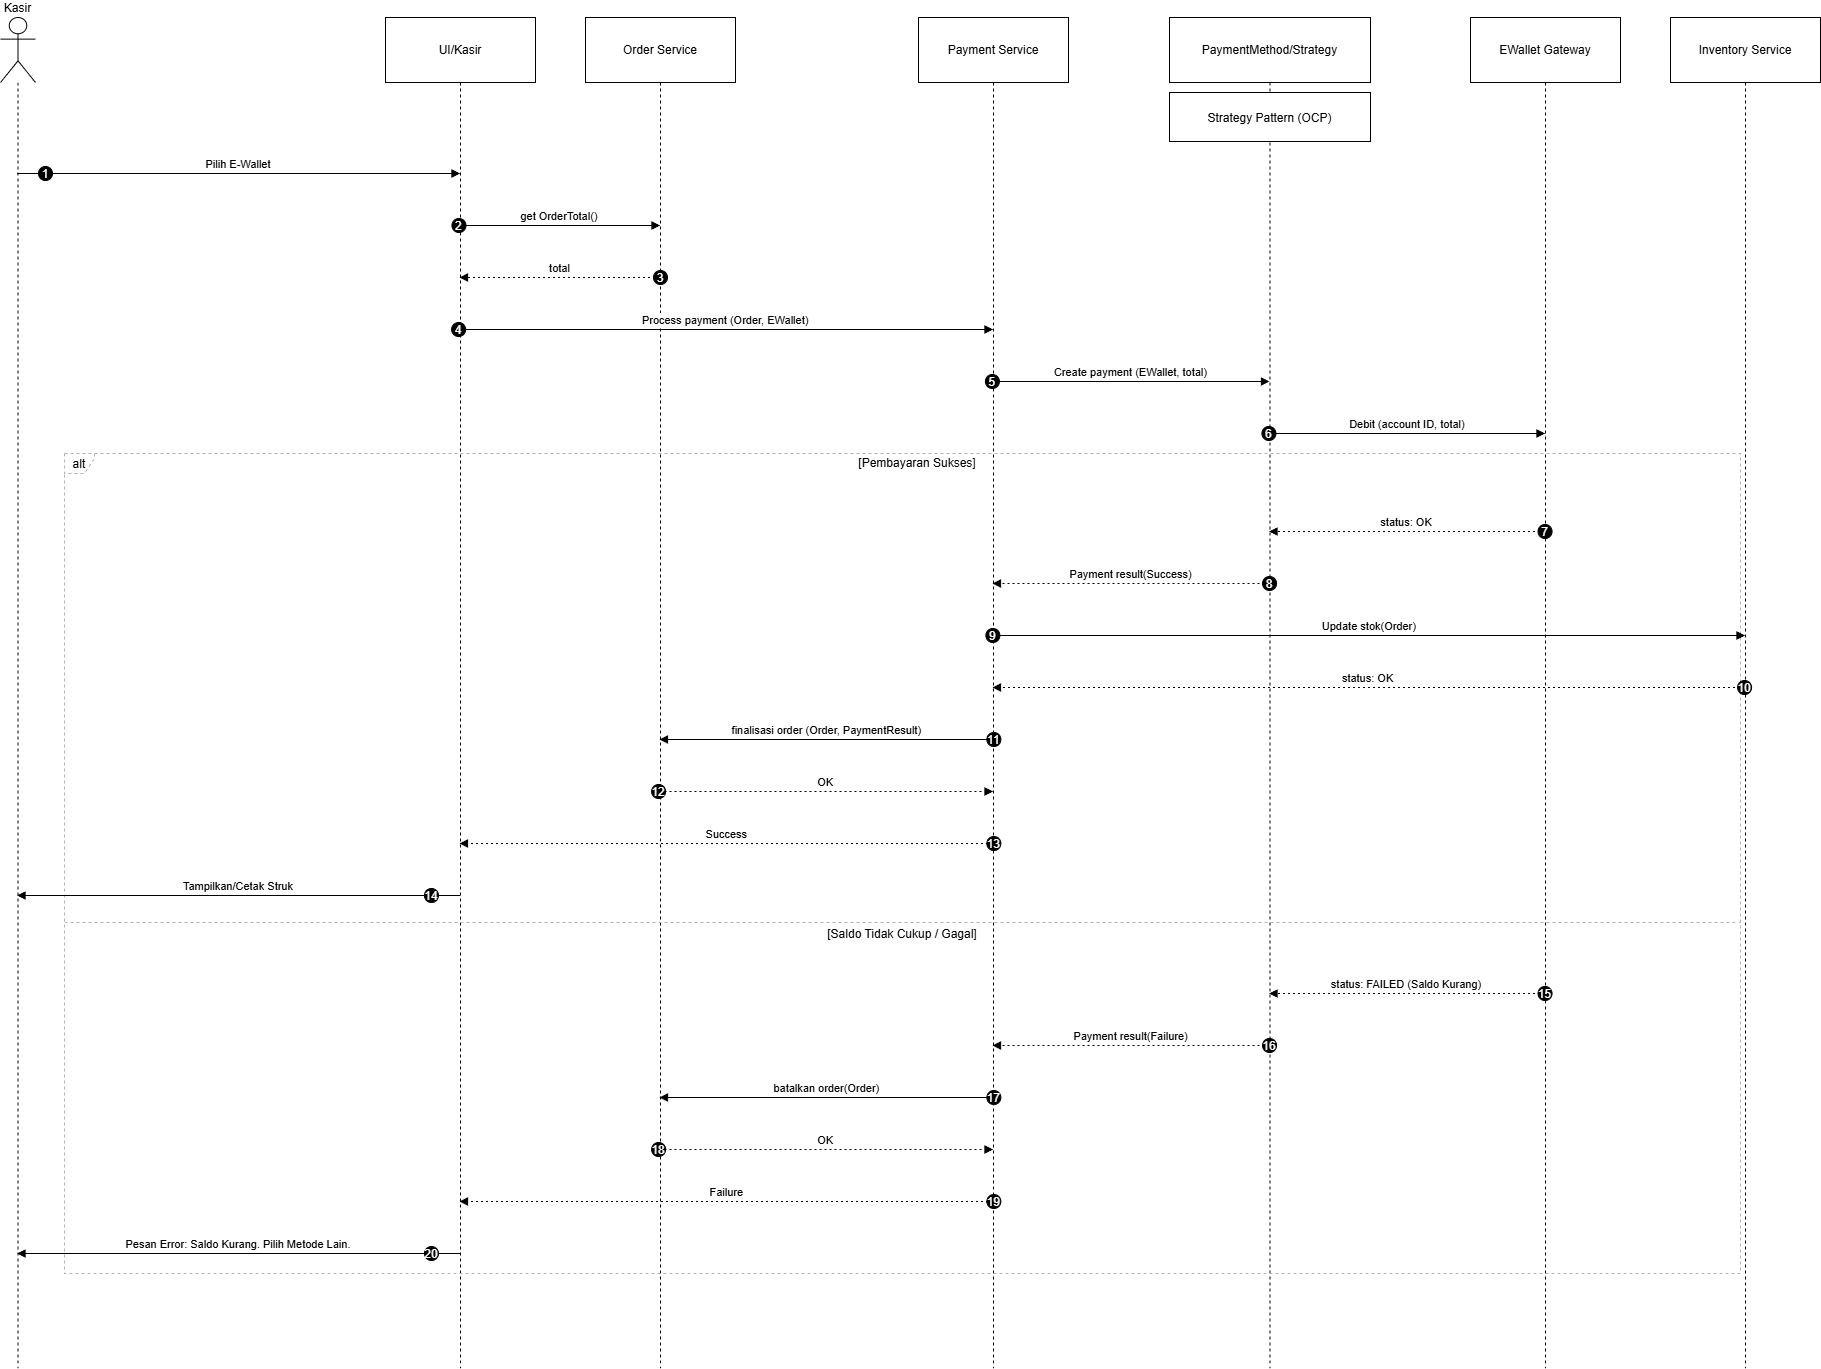

The diagram above was exported from draw.io. Its source (the exported page's mxGraphModel, read from the mxfile embedded in the PNG):
<mxGraphModel dx="3178" dy="1663" grid="1" gridSize="10" guides="1" tooltips="1" connect="1" arrows="1" fold="1" page="1" pageScale="1" pageWidth="850" pageHeight="1100" math="0" shadow="0">
  <root>
    <mxCell id="0" />
    <mxCell id="1" parent="0" />
    <mxCell id="5HbCzB9_sdykzsMTFHPt-48" parent="1" style="shape=umlLifeline;perimeter=lifelinePerimeter;whiteSpace=wrap;container=1;dropTarget=0;collapsible=0;recursiveResize=0;outlineConnect=0;portConstraint=eastwest;participant=umlActor;verticalAlign=bottom;labelPosition=center;verticalLabelPosition=top;align=center;size=65;" value="Kasir" vertex="1">
      <mxGeometry height="1351" width="35" x="20" y="20" as="geometry" />
    </mxCell>
    <mxCell id="5HbCzB9_sdykzsMTFHPt-49" parent="1" style="shape=umlLifeline;perimeter=lifelinePerimeter;whiteSpace=wrap;container=1;dropTarget=0;collapsible=0;recursiveResize=0;outlineConnect=0;portConstraint=eastwest;size=65;" value="UI/Kasir" vertex="1">
      <mxGeometry height="1351" width="150" x="405" y="20" as="geometry" />
    </mxCell>
    <mxCell id="5HbCzB9_sdykzsMTFHPt-50" parent="1" style="shape=umlLifeline;perimeter=lifelinePerimeter;whiteSpace=wrap;container=1;dropTarget=0;collapsible=0;recursiveResize=0;outlineConnect=0;portConstraint=eastwest;size=65;" value="Order Service" vertex="1">
      <mxGeometry height="1351" width="150" x="605" y="20" as="geometry" />
    </mxCell>
    <mxCell id="5HbCzB9_sdykzsMTFHPt-51" parent="1" style="shape=umlLifeline;perimeter=lifelinePerimeter;whiteSpace=wrap;container=1;dropTarget=0;collapsible=0;recursiveResize=0;outlineConnect=0;portConstraint=eastwest;size=65;" value="Payment Service" vertex="1">
      <mxGeometry height="1351" width="150" x="938" y="20" as="geometry" />
    </mxCell>
    <mxCell id="5HbCzB9_sdykzsMTFHPt-52" parent="1" style="shape=umlLifeline;perimeter=lifelinePerimeter;whiteSpace=wrap;container=1;dropTarget=0;collapsible=0;recursiveResize=0;outlineConnect=0;portConstraint=eastwest;size=65;" value="PaymentMethod/Strategy" vertex="1">
      <mxGeometry height="1351" width="201" x="1189" y="20" as="geometry" />
    </mxCell>
    <mxCell id="5HbCzB9_sdykzsMTFHPt-53" parent="1" style="shape=umlLifeline;perimeter=lifelinePerimeter;whiteSpace=wrap;container=1;dropTarget=0;collapsible=0;recursiveResize=0;outlineConnect=0;portConstraint=eastwest;size=65;" value="EWallet Gateway" vertex="1">
      <mxGeometry height="1351" width="150" x="1490" y="20" as="geometry" />
    </mxCell>
    <mxCell id="5HbCzB9_sdykzsMTFHPt-54" parent="1" style="shape=umlLifeline;perimeter=lifelinePerimeter;whiteSpace=wrap;container=1;dropTarget=0;collapsible=0;recursiveResize=0;outlineConnect=0;portConstraint=eastwest;size=65;" value="Inventory Service" vertex="1">
      <mxGeometry height="1351" width="150" x="1690" y="20" as="geometry" />
    </mxCell>
    <mxCell id="5HbCzB9_sdykzsMTFHPt-98" parent="1" style="fillColor=#FFFFFF;strokeColor=#000000;" value="Strategy Pattern (OCP)" vertex="1">
      <mxGeometry height="49" width="201" x="1189" y="95" as="geometry" />
    </mxCell>
    <mxCell id="5HbCzB9_sdykzsMTFHPt-58" edge="1" parent="1" source="5HbCzB9_sdykzsMTFHPt-48" style="verticalAlign=bottom;edgeStyle=elbowEdgeStyle;elbow=vertical;curved=0;rounded=0;endArrow=block;" target="5HbCzB9_sdykzsMTFHPt-49" value="Pilih E-Wallet">
      <mxGeometry relative="1" as="geometry">
        <Array as="points">
          <mxPoint x="296" y="176" />
        </Array>
      </mxGeometry>
    </mxCell>
    <mxCell id="5HbCzB9_sdykzsMTFHPt-59" parent="5HbCzB9_sdykzsMTFHPt-58" style="ellipse;aspect=fixed;fillColor=#000000;align=center;fontColor=#FFFFFF;" value="1" vertex="1">
      <mxGeometry height="14" relative="1" width="14" as="geometry">
        <mxPoint x="-200" y="-7" as="offset" />
      </mxGeometry>
    </mxCell>
    <mxCell id="5HbCzB9_sdykzsMTFHPt-60" edge="1" parent="1" source="5HbCzB9_sdykzsMTFHPt-49" style="verticalAlign=bottom;edgeStyle=elbowEdgeStyle;elbow=vertical;curved=0;rounded=0;endArrow=block;" target="5HbCzB9_sdykzsMTFHPt-50" value="get OrderTotal()">
      <mxGeometry relative="1" as="geometry">
        <Array as="points">
          <mxPoint x="589" y="228" />
        </Array>
      </mxGeometry>
    </mxCell>
    <mxCell id="5HbCzB9_sdykzsMTFHPt-61" parent="5HbCzB9_sdykzsMTFHPt-60" style="ellipse;aspect=fixed;fillColor=#000000;align=center;fontColor=#FFFFFF;" value="2" vertex="1">
      <mxGeometry height="14" relative="1" width="14" as="geometry">
        <mxPoint x="-107.5" y="-7" as="offset" />
      </mxGeometry>
    </mxCell>
    <mxCell id="5HbCzB9_sdykzsMTFHPt-62" edge="1" parent="1" source="5HbCzB9_sdykzsMTFHPt-50" style="verticalAlign=bottom;edgeStyle=elbowEdgeStyle;elbow=vertical;curved=0;rounded=0;dashed=1;dashPattern=2 3;endArrow=block;" target="5HbCzB9_sdykzsMTFHPt-49" value="total">
      <mxGeometry relative="1" as="geometry">
        <Array as="points">
          <mxPoint x="592" y="280" />
        </Array>
      </mxGeometry>
    </mxCell>
    <mxCell id="5HbCzB9_sdykzsMTFHPt-63" parent="5HbCzB9_sdykzsMTFHPt-62" style="ellipse;aspect=fixed;fillColor=#000000;align=center;fontColor=#FFFFFF;" value="3" vertex="1">
      <mxGeometry height="14" relative="1" width="14" as="geometry">
        <mxPoint x="93.5" y="-7" as="offset" />
      </mxGeometry>
    </mxCell>
    <mxCell id="5HbCzB9_sdykzsMTFHPt-64" edge="1" parent="1" source="5HbCzB9_sdykzsMTFHPt-49" style="verticalAlign=bottom;edgeStyle=elbowEdgeStyle;elbow=vertical;curved=0;rounded=0;endArrow=block;" target="5HbCzB9_sdykzsMTFHPt-51" value="Process payment (Order, EWallet)">
      <mxGeometry relative="1" as="geometry">
        <Array as="points">
          <mxPoint x="755" y="332" />
        </Array>
      </mxGeometry>
    </mxCell>
    <mxCell id="5HbCzB9_sdykzsMTFHPt-65" parent="5HbCzB9_sdykzsMTFHPt-64" style="ellipse;aspect=fixed;fillColor=#000000;align=center;fontColor=#FFFFFF;" value="4" vertex="1">
      <mxGeometry height="14" relative="1" width="14" as="geometry">
        <mxPoint x="-274" y="-7" as="offset" />
      </mxGeometry>
    </mxCell>
    <mxCell id="5HbCzB9_sdykzsMTFHPt-66" edge="1" parent="1" source="5HbCzB9_sdykzsMTFHPt-51" style="verticalAlign=bottom;edgeStyle=elbowEdgeStyle;elbow=vertical;curved=0;rounded=0;endArrow=block;" target="5HbCzB9_sdykzsMTFHPt-52" value="Create payment (EWallet, total)">
      <mxGeometry relative="1" as="geometry">
        <Array as="points">
          <mxPoint x="1160" y="384" />
        </Array>
      </mxGeometry>
    </mxCell>
    <mxCell id="5HbCzB9_sdykzsMTFHPt-67" parent="5HbCzB9_sdykzsMTFHPt-66" style="ellipse;aspect=fixed;fillColor=#000000;align=center;fontColor=#FFFFFF;" value="5" vertex="1">
      <mxGeometry height="14" relative="1" width="14" as="geometry">
        <mxPoint x="-145.5" y="-7" as="offset" />
      </mxGeometry>
    </mxCell>
    <mxCell id="5HbCzB9_sdykzsMTFHPt-55" parent="1" style="shape=umlFrame;dashed=1;pointerEvents=0;dropTarget=0;strokeColor=#B3B3B3;height=20;width=30" value="alt" vertex="1">
      <mxGeometry height="820" width="1676" x="84" y="456" as="geometry" />
    </mxCell>
    <mxCell id="5HbCzB9_sdykzsMTFHPt-56" parent="5HbCzB9_sdykzsMTFHPt-55" style="text;strokeColor=none;fillColor=none;align=center;verticalAlign=middle;whiteSpace=wrap;" value="[Pembayaran Sukses]" vertex="1">
      <mxGeometry height="20" width="1646.2836879432623" x="29.71631205673759" as="geometry" />
    </mxCell>
    <mxCell id="5HbCzB9_sdykzsMTFHPt-57" parent="5HbCzB9_sdykzsMTFHPt-55" style="shape=line;dashed=1;whiteSpace=wrap;verticalAlign=top;labelPosition=center;verticalLabelPosition=middle;align=center;strokeColor=#B3B3B3;" value="[Saldo Tidak Cukup / Gagal]" vertex="1">
      <mxGeometry height="4" width="1676" y="467" as="geometry" />
    </mxCell>
    <mxCell id="5HbCzB9_sdykzsMTFHPt-68" edge="1" parent="1" source="5HbCzB9_sdykzsMTFHPt-52" style="verticalAlign=bottom;edgeStyle=elbowEdgeStyle;elbow=vertical;curved=0;rounded=0;endArrow=block;" target="5HbCzB9_sdykzsMTFHPt-53" value="Debit (account ID, total)">
      <mxGeometry relative="1" as="geometry">
        <Array as="points">
          <mxPoint x="1436" y="436" />
        </Array>
      </mxGeometry>
    </mxCell>
    <mxCell id="5HbCzB9_sdykzsMTFHPt-69" parent="5HbCzB9_sdykzsMTFHPt-68" style="ellipse;aspect=fixed;fillColor=#000000;align=center;fontColor=#FFFFFF;" value="6" vertex="1">
      <mxGeometry height="14" relative="1" width="14" as="geometry">
        <mxPoint x="-145.5" y="-7" as="offset" />
      </mxGeometry>
    </mxCell>
    <mxCell id="5HbCzB9_sdykzsMTFHPt-70" edge="1" parent="1" source="5HbCzB9_sdykzsMTFHPt-53" style="verticalAlign=bottom;edgeStyle=elbowEdgeStyle;elbow=vertical;curved=0;rounded=0;dashed=1;dashPattern=2 3;endArrow=block;" target="5HbCzB9_sdykzsMTFHPt-52" value="status: OK">
      <mxGeometry relative="1" as="geometry">
        <Array as="points">
          <mxPoint x="1439" y="534" />
        </Array>
      </mxGeometry>
    </mxCell>
    <mxCell id="5HbCzB9_sdykzsMTFHPt-71" parent="5HbCzB9_sdykzsMTFHPt-70" style="ellipse;aspect=fixed;fillColor=#000000;align=center;fontColor=#FFFFFF;" value="7" vertex="1">
      <mxGeometry height="14" relative="1" width="14" as="geometry">
        <mxPoint x="131.5" y="-7" as="offset" />
      </mxGeometry>
    </mxCell>
    <mxCell id="5HbCzB9_sdykzsMTFHPt-72" edge="1" parent="1" source="5HbCzB9_sdykzsMTFHPt-52" style="verticalAlign=bottom;edgeStyle=elbowEdgeStyle;elbow=vertical;curved=0;rounded=0;dashed=1;dashPattern=2 3;endArrow=block;" target="5HbCzB9_sdykzsMTFHPt-51" value="Payment result(Success)">
      <mxGeometry relative="1" as="geometry">
        <Array as="points">
          <mxPoint x="1163" y="586" />
        </Array>
      </mxGeometry>
    </mxCell>
    <mxCell id="5HbCzB9_sdykzsMTFHPt-73" parent="5HbCzB9_sdykzsMTFHPt-72" style="ellipse;aspect=fixed;fillColor=#000000;align=center;fontColor=#FFFFFF;" value="8" vertex="1">
      <mxGeometry height="14" relative="1" width="14" as="geometry">
        <mxPoint x="131.5" y="-7" as="offset" />
      </mxGeometry>
    </mxCell>
    <mxCell id="5HbCzB9_sdykzsMTFHPt-74" edge="1" parent="1" source="5HbCzB9_sdykzsMTFHPt-51" style="verticalAlign=bottom;edgeStyle=elbowEdgeStyle;elbow=vertical;curved=0;rounded=0;endArrow=block;" target="5HbCzB9_sdykzsMTFHPt-54" value="Update stok(Order)">
      <mxGeometry relative="1" as="geometry">
        <Array as="points">
          <mxPoint x="1398" y="638" />
        </Array>
      </mxGeometry>
    </mxCell>
    <mxCell id="5HbCzB9_sdykzsMTFHPt-75" parent="5HbCzB9_sdykzsMTFHPt-74" style="ellipse;aspect=fixed;fillColor=#000000;align=center;fontColor=#FFFFFF;" value="9" vertex="1">
      <mxGeometry height="14" relative="1" width="14" as="geometry">
        <mxPoint x="-383.5" y="-7" as="offset" />
      </mxGeometry>
    </mxCell>
    <mxCell id="5HbCzB9_sdykzsMTFHPt-76" edge="1" parent="1" source="5HbCzB9_sdykzsMTFHPt-54" style="verticalAlign=bottom;edgeStyle=elbowEdgeStyle;elbow=vertical;curved=0;rounded=0;dashed=1;dashPattern=2 3;endArrow=block;" target="5HbCzB9_sdykzsMTFHPt-51" value="status: OK">
      <mxGeometry relative="1" as="geometry">
        <Array as="points">
          <mxPoint x="1401" y="690" />
        </Array>
      </mxGeometry>
    </mxCell>
    <mxCell id="5HbCzB9_sdykzsMTFHPt-77" parent="5HbCzB9_sdykzsMTFHPt-76" style="ellipse;aspect=fixed;fillColor=#000000;align=center;fontColor=#FFFFFF;" value="10" vertex="1">
      <mxGeometry height="14" relative="1" width="14" as="geometry">
        <mxPoint x="369.5" y="-7" as="offset" />
      </mxGeometry>
    </mxCell>
    <mxCell id="5HbCzB9_sdykzsMTFHPt-78" edge="1" parent="1" source="5HbCzB9_sdykzsMTFHPt-51" style="verticalAlign=bottom;edgeStyle=elbowEdgeStyle;elbow=vertical;curved=0;rounded=0;endArrow=block;" target="5HbCzB9_sdykzsMTFHPt-50" value="finalisasi order (Order, PaymentResult)">
      <mxGeometry relative="1" as="geometry">
        <Array as="points">
          <mxPoint x="858" y="742" />
        </Array>
      </mxGeometry>
    </mxCell>
    <mxCell id="5HbCzB9_sdykzsMTFHPt-79" parent="5HbCzB9_sdykzsMTFHPt-78" style="ellipse;aspect=fixed;fillColor=#000000;align=center;fontColor=#FFFFFF;" value="11" vertex="1">
      <mxGeometry height="14" relative="1" width="14" as="geometry">
        <mxPoint x="160" y="-7" as="offset" />
      </mxGeometry>
    </mxCell>
    <mxCell id="5HbCzB9_sdykzsMTFHPt-80" edge="1" parent="1" source="5HbCzB9_sdykzsMTFHPt-50" style="verticalAlign=bottom;edgeStyle=elbowEdgeStyle;elbow=vertical;curved=0;rounded=0;dashed=1;dashPattern=2 3;endArrow=block;" target="5HbCzB9_sdykzsMTFHPt-51" value="OK">
      <mxGeometry relative="1" as="geometry">
        <Array as="points">
          <mxPoint x="855" y="794" />
        </Array>
      </mxGeometry>
    </mxCell>
    <mxCell id="5HbCzB9_sdykzsMTFHPt-81" parent="5HbCzB9_sdykzsMTFHPt-80" style="ellipse;aspect=fixed;fillColor=#000000;align=center;fontColor=#FFFFFF;" value="12" vertex="1">
      <mxGeometry height="14" relative="1" width="14" as="geometry">
        <mxPoint x="-174" y="-7" as="offset" />
      </mxGeometry>
    </mxCell>
    <mxCell id="5HbCzB9_sdykzsMTFHPt-82" edge="1" parent="1" source="5HbCzB9_sdykzsMTFHPt-51" style="verticalAlign=bottom;edgeStyle=elbowEdgeStyle;elbow=vertical;curved=0;rounded=0;dashed=1;dashPattern=2 3;endArrow=block;" target="5HbCzB9_sdykzsMTFHPt-49" value="Success">
      <mxGeometry relative="1" as="geometry">
        <Array as="points">
          <mxPoint x="758" y="846" />
        </Array>
      </mxGeometry>
    </mxCell>
    <mxCell id="5HbCzB9_sdykzsMTFHPt-83" parent="5HbCzB9_sdykzsMTFHPt-82" style="ellipse;aspect=fixed;fillColor=#000000;align=center;fontColor=#FFFFFF;" value="13" vertex="1">
      <mxGeometry height="14" relative="1" width="14" as="geometry">
        <mxPoint x="260" y="-7" as="offset" />
      </mxGeometry>
    </mxCell>
    <mxCell id="5HbCzB9_sdykzsMTFHPt-84" edge="1" parent="1" source="5HbCzB9_sdykzsMTFHPt-49" style="verticalAlign=bottom;edgeStyle=elbowEdgeStyle;elbow=vertical;curved=0;rounded=0;endArrow=block;" target="5HbCzB9_sdykzsMTFHPt-48" value="Tampilkan/Cetak Struk">
      <mxGeometry relative="1" as="geometry">
        <Array as="points">
          <mxPoint x="299" y="898" />
        </Array>
      </mxGeometry>
    </mxCell>
    <mxCell id="5HbCzB9_sdykzsMTFHPt-85" parent="5HbCzB9_sdykzsMTFHPt-84" style="ellipse;aspect=fixed;fillColor=#000000;align=center;fontColor=#FFFFFF;" value="14" vertex="1">
      <mxGeometry height="14" relative="1" width="14" as="geometry">
        <mxPoint x="186" y="-7" as="offset" />
      </mxGeometry>
    </mxCell>
    <mxCell id="5HbCzB9_sdykzsMTFHPt-86" edge="1" parent="1" source="5HbCzB9_sdykzsMTFHPt-53" style="verticalAlign=bottom;edgeStyle=elbowEdgeStyle;elbow=vertical;curved=0;rounded=0;dashed=1;dashPattern=2 3;endArrow=block;" target="5HbCzB9_sdykzsMTFHPt-52" value="status: FAILED (Saldo Kurang)">
      <mxGeometry relative="1" as="geometry">
        <Array as="points">
          <mxPoint x="1439" y="996" />
        </Array>
      </mxGeometry>
    </mxCell>
    <mxCell id="5HbCzB9_sdykzsMTFHPt-87" parent="5HbCzB9_sdykzsMTFHPt-86" style="ellipse;aspect=fixed;fillColor=#000000;align=center;fontColor=#FFFFFF;" value="15" vertex="1">
      <mxGeometry height="14" relative="1" width="14" as="geometry">
        <mxPoint x="131.5" y="-7" as="offset" />
      </mxGeometry>
    </mxCell>
    <mxCell id="5HbCzB9_sdykzsMTFHPt-88" edge="1" parent="1" source="5HbCzB9_sdykzsMTFHPt-52" style="verticalAlign=bottom;edgeStyle=elbowEdgeStyle;elbow=vertical;curved=0;rounded=0;dashed=1;dashPattern=2 3;endArrow=block;" target="5HbCzB9_sdykzsMTFHPt-51" value="Payment result(Failure)">
      <mxGeometry relative="1" as="geometry">
        <Array as="points">
          <mxPoint x="1163" y="1048" />
        </Array>
      </mxGeometry>
    </mxCell>
    <mxCell id="5HbCzB9_sdykzsMTFHPt-89" parent="5HbCzB9_sdykzsMTFHPt-88" style="ellipse;aspect=fixed;fillColor=#000000;align=center;fontColor=#FFFFFF;" value="16" vertex="1">
      <mxGeometry height="14" relative="1" width="14" as="geometry">
        <mxPoint x="131.5" y="-7" as="offset" />
      </mxGeometry>
    </mxCell>
    <mxCell id="5HbCzB9_sdykzsMTFHPt-90" edge="1" parent="1" source="5HbCzB9_sdykzsMTFHPt-51" style="verticalAlign=bottom;edgeStyle=elbowEdgeStyle;elbow=vertical;curved=0;rounded=0;endArrow=block;" target="5HbCzB9_sdykzsMTFHPt-50" value="batalkan order(Order)">
      <mxGeometry relative="1" as="geometry">
        <Array as="points">
          <mxPoint x="858" y="1100" />
        </Array>
      </mxGeometry>
    </mxCell>
    <mxCell id="5HbCzB9_sdykzsMTFHPt-91" parent="5HbCzB9_sdykzsMTFHPt-90" style="ellipse;aspect=fixed;fillColor=#000000;align=center;fontColor=#FFFFFF;" value="17" vertex="1">
      <mxGeometry height="14" relative="1" width="14" as="geometry">
        <mxPoint x="160" y="-7" as="offset" />
      </mxGeometry>
    </mxCell>
    <mxCell id="5HbCzB9_sdykzsMTFHPt-92" edge="1" parent="1" source="5HbCzB9_sdykzsMTFHPt-50" style="verticalAlign=bottom;edgeStyle=elbowEdgeStyle;elbow=vertical;curved=0;rounded=0;dashed=1;dashPattern=2 3;endArrow=block;" target="5HbCzB9_sdykzsMTFHPt-51" value="OK">
      <mxGeometry relative="1" as="geometry">
        <Array as="points">
          <mxPoint x="855" y="1152" />
        </Array>
      </mxGeometry>
    </mxCell>
    <mxCell id="5HbCzB9_sdykzsMTFHPt-93" parent="5HbCzB9_sdykzsMTFHPt-92" style="ellipse;aspect=fixed;fillColor=#000000;align=center;fontColor=#FFFFFF;" value="18" vertex="1">
      <mxGeometry height="14" relative="1" width="14" as="geometry">
        <mxPoint x="-174" y="-7" as="offset" />
      </mxGeometry>
    </mxCell>
    <mxCell id="5HbCzB9_sdykzsMTFHPt-94" edge="1" parent="1" source="5HbCzB9_sdykzsMTFHPt-51" style="verticalAlign=bottom;edgeStyle=elbowEdgeStyle;elbow=vertical;curved=0;rounded=0;dashed=1;dashPattern=2 3;endArrow=block;" target="5HbCzB9_sdykzsMTFHPt-49" value="Failure">
      <mxGeometry relative="1" as="geometry">
        <Array as="points">
          <mxPoint x="758" y="1204" />
        </Array>
      </mxGeometry>
    </mxCell>
    <mxCell id="5HbCzB9_sdykzsMTFHPt-95" parent="5HbCzB9_sdykzsMTFHPt-94" style="ellipse;aspect=fixed;fillColor=#000000;align=center;fontColor=#FFFFFF;" value="19" vertex="1">
      <mxGeometry height="14" relative="1" width="14" as="geometry">
        <mxPoint x="260" y="-7" as="offset" />
      </mxGeometry>
    </mxCell>
    <mxCell id="5HbCzB9_sdykzsMTFHPt-96" edge="1" parent="1" source="5HbCzB9_sdykzsMTFHPt-49" style="verticalAlign=bottom;edgeStyle=elbowEdgeStyle;elbow=vertical;curved=0;rounded=0;endArrow=block;" target="5HbCzB9_sdykzsMTFHPt-48" value="Pesan Error: Saldo Kurang. Pilih Metode Lain.">
      <mxGeometry relative="1" as="geometry">
        <Array as="points">
          <mxPoint x="299" y="1256" />
        </Array>
      </mxGeometry>
    </mxCell>
    <mxCell id="5HbCzB9_sdykzsMTFHPt-97" parent="5HbCzB9_sdykzsMTFHPt-96" style="ellipse;aspect=fixed;fillColor=#000000;align=center;fontColor=#FFFFFF;" value="20" vertex="1">
      <mxGeometry height="14" relative="1" width="14" as="geometry">
        <mxPoint x="186" y="-7" as="offset" />
      </mxGeometry>
    </mxCell>
  </root>
</mxGraphModel>